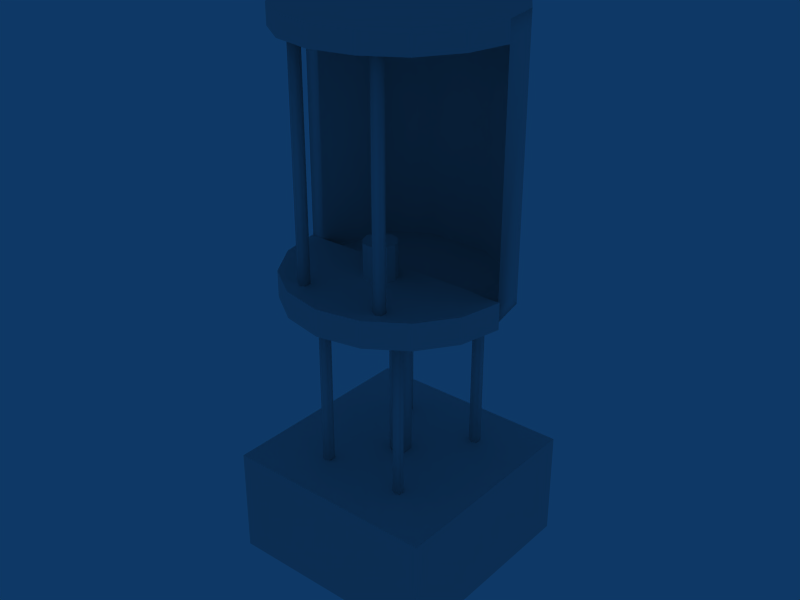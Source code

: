 # Source: RotBGehause-KISPITEX_4.blend  (saved by Blender 2.49.0; exported with 4.5.12 LTS)
import bpy
from mathutils import Matrix  # noqa: F401  (used for matrix-valued properties, if any)

bpy.ops.wm.read_factory_settings(use_empty=True)
scene = bpy.context.scene
scene.name = 'Scene'

# ---- collections
col_collection_1 = bpy.data.collections.new('Collection 1'); scene.collection.children.link(col_collection_1)

# ---- world
world_world = bpy.data.worlds.new('World'); scene.world = world_world
world_world.color = (0.05656, 0.2208, 0.4)
world_world.use_sun_shadow = False
world_world.sun_shadow_jitter_overblur = 0.0
world_world.cycles.sampling_method = 'MANUAL'
world_world.cycles.sample_map_resolution = 256

# ---- meshes
me_mesh = bpy.data.meshes.new('Mesh')
me_mesh.from_pydata([(2.29, -22.81, 25.09), (2.481, -22.85, 25.01), (2.29, -22.81, 25.01), (2.481, -22.85, 25.09), (2.79, -23.31, 25.09), (2.752, -23.12, 25.09), (2.79, -23.31, 25.01), (1.855, -23.31, 25.09), (1.79, -23.31, 25.09), (1.828, -23.12, 25.09), (1.936, -22.96, 25.09), (2.099, -22.85, 25.01), (2.644, -22.96, 23.95), (2.644, -22.96, 25.01), (2.79, -23.31, 23.95), (2.752, -23.12, 25.01), (2.752, -23.12, 23.95), (2.66, -23.07, 23.95), (2.558, -22.96, 23.95), (2.66, -23.07, 25.01), (2.557, -22.97, 25.01), (2.423, -22.89, 23.95), (2.423, -22.89, 25.01), (2.29, -22.89, 25.01), (2.126, -22.89, 25.01), (2.126, -22.89, 23.95), (1.855, -23.31, 25.01), (1.954, -23.01, 25.01), (1.79, -23.31, 25.01), (1.828, -23.12, 25.01), (1.936, -22.96, 25.01), (2.29, -22.81, 23.95), (2.481, -22.85, 23.93), (2.481, -22.85, 23.95), (2.644, -22.96, 23.93), (2.752, -23.12, 23.93), (2.552, -23.31, 23.93), (2.423, -23.31, 23.93), (2.29, -22.89, 23.95), (2.29, -23.31, 23.93), (1.954, -23.0, 23.95), (1.855, -23.31, 23.93), (1.855, -23.31, 23.95), (1.79, -23.31, 23.95), (1.828, -23.12, 23.95), (1.828, -23.12, 23.93), (1.936, -22.96, 23.95), (1.936, -22.96, 23.93), (2.099, -22.85, 23.95), (2.644, -22.96, 23.89), (2.481, -22.85, 23.89), (2.79, -23.31, 23.93), (2.66, -23.31, 23.93), (2.126, -23.31, 23.93), (1.954, -23.31, 23.93), (1.954, -23.31, 23.89), (1.828, -23.12, 23.89), (1.79, -23.31, 23.93), (2.099, -22.85, 23.93), (2.099, -22.85, 23.89), (2.29, -22.81, 23.93), (1.954, -23.31, 25.09), (2.126, -23.31, 25.09), (2.29, -23.31, 25.09), (2.099, -22.85, 25.09), (2.423, -23.31, 25.09), (2.551, -23.31, 25.09), (2.66, -23.31, 25.09), (2.644, -22.96, 25.09), (2.752, -23.12, 23.89), (2.79, -23.31, 23.89), (2.29, -22.81, 23.89), (2.66, -23.31, 23.89), (2.552, -23.31, 23.89), (2.423, -23.31, 23.89), (2.29, -23.31, 23.89), (2.126, -23.31, 23.89), (1.855, -23.31, 23.89), (1.79, -23.31, 23.89), (1.936, -22.96, 23.89), (2.289, -23.26, 23.92), (2.332, -23.28, 22.92), (2.289, -23.36, 23.92), (2.289, -23.36, 22.92), (2.246, -23.28, 23.92), (2.246, -23.28, 22.92), (2.246, -23.33, 23.92), (2.332, -23.33, 23.92), (2.332, -23.28, 23.92), (2.332, -23.33, 22.92), (2.246, -23.33, 22.92), (2.289, -23.26, 22.92), (2.496, -23.54, 23.91), (2.517, -23.56, 23.91), (2.517, -23.56, 22.91), (2.496, -23.59, 22.91), (2.474, -23.58, 23.91), (2.474, -23.58, 22.91), (2.496, -23.59, 23.91), (2.474, -23.56, 22.91), (2.517, -23.58, 23.91), (2.474, -23.56, 23.91), (2.517, -23.58, 22.91), (2.496, -23.54, 22.91), (2.286, -23.81, 25.09), (2.095, -23.77, 25.09), (1.933, -23.66, 25.09), (1.933, -23.66, 25.05), (1.826, -23.5, 25.05), (1.79, -23.31, 25.05), (1.826, -23.5, 25.09), (1.92, -23.31, 25.09), (2.029, -23.31, 25.05), (2.157, -23.31, 25.09), (2.029, -23.31, 25.09), (2.157, -23.31, 25.05), (2.79, -23.31, 25.09), (2.75, -23.5, 25.05), (2.64, -23.67, 25.09), (2.477, -23.77, 25.05), (2.64, -23.67, 25.05), (2.286, -23.81, 25.05), (2.095, -23.77, 25.05), (2.095, -23.77, 25.03), (1.933, -23.66, 25.03), (1.92, -23.31, 25.03), (1.92, -23.31, 25.05), (2.028, -23.31, 25.03), (2.29, -23.31, 25.03), (2.454, -23.31, 25.03), (2.29, -23.31, 25.05), (2.626, -23.31, 25.05), (2.454, -23.31, 25.05), (2.725, -23.31, 25.03), (2.725, -23.31, 25.05), (2.79, -23.31, 25.05), (2.79, -23.31, 25.03), (2.095, -23.77, 25.01), (1.826, -23.5, 25.03), (1.79, -23.31, 25.03), (1.92, -23.31, 25.01), (2.028, -23.31, 25.01), (2.157, -23.31, 25.03), (2.29, -23.31, 25.01), (2.454, -23.31, 25.01), (2.626, -23.31, 25.03), (2.725, -23.31, 25.01), (2.75, -23.5, 25.03), (2.64, -23.67, 25.03), (2.286, -23.81, 25.03), (2.477, -23.77, 25.03), (2.286, -23.81, 25.01), (1.933, -23.66, 25.01), (1.933, -23.66, 25.0), (1.826, -23.5, 25.01), (1.79, -23.31, 25.01), (1.92, -23.31, 25.0), (2.157, -23.31, 25.0), (2.157, -23.31, 25.01), (2.454, -23.31, 25.0), (2.29, -23.31, 25.0), (2.626, -23.31, 25.01), (2.725, -23.31, 25.0), (2.79, -23.31, 25.01), (2.75, -23.5, 25.01), (2.64, -23.67, 25.01), (2.477, -23.77, 25.0), (2.64, -23.67, 25.0), (2.477, -23.77, 25.01), (2.75, -23.5, 25.09), (2.725, -23.31, 25.09), (2.626, -23.31, 25.09), (2.454, -23.31, 25.09), (2.29, -23.31, 25.09), (2.477, -23.77, 25.09), (1.79, -23.31, 25.09), (2.286, -23.81, 25.0), (2.095, -23.77, 25.0), (1.826, -23.5, 25.0), (1.79, -23.31, 25.0), (2.028, -23.31, 25.0), (2.626, -23.31, 25.0), (2.79, -23.31, 25.0), (2.75, -23.5, 25.0), (2.095, -23.78, 23.99), (2.29, -23.82, 23.99), (1.821, -23.5, 23.94), (1.93, -23.67, 23.94), (1.784, -23.31, 23.94), (1.784, -23.31, 23.99), (1.917, -23.31, 23.99), (2.158, -23.31, 23.99), (2.158, -23.31, 23.94), (2.028, -23.31, 23.94), (2.461, -23.31, 23.94), (2.637, -23.31, 23.94), (2.804, -23.32, 23.99), (2.763, -23.51, 23.99), (2.095, -23.78, 23.92), (2.095, -23.78, 23.94), (1.784, -23.31, 23.92), (1.917, -23.31, 23.94), (1.917, -23.31, 23.92), (2.294, -23.31, 23.94), (2.461, -23.31, 23.92), (2.637, -23.31, 23.92), (2.737, -23.32, 23.94), (2.737, -23.32, 23.92), (2.804, -23.32, 23.94), (2.763, -23.51, 23.92), (2.763, -23.51, 23.94), (2.485, -23.78, 23.92), (2.651, -23.67, 23.94), (2.29, -23.82, 23.94), (2.289, -23.82, 23.92), (2.485, -23.78, 23.94), (2.095, -23.78, 23.9), (1.93, -23.67, 23.92), (1.821, -23.5, 23.9), (1.821, -23.5, 23.92), (2.027, -23.31, 23.92), (2.159, -23.31, 23.92), (2.159, -23.31, 23.9), (2.027, -23.31, 23.9), (2.294, -23.31, 23.9), (2.294, -23.31, 23.92), (2.637, -23.31, 23.9), (2.804, -23.32, 23.92), (2.651, -23.67, 23.92), (2.485, -23.78, 23.9), (2.289, -23.82, 23.9), (1.93, -23.67, 23.9), (1.821, -23.5, 23.87), (1.916, -23.31, 23.87), (1.784, -23.31, 23.9), (1.784, -23.31, 23.87), (1.916, -23.31, 23.9), (2.027, -23.31, 23.87), (2.159, -23.31, 23.87), (2.294, -23.31, 23.87), (2.637, -23.31, 23.87), (2.461, -23.31, 23.9), (2.737, -23.32, 23.9), (2.804, -23.32, 23.9), (2.804, -23.32, 23.87), (2.763, -23.51, 23.9), (2.763, -23.51, 23.87), (2.651, -23.67, 23.9), (2.485, -23.78, 23.87), (2.651, -23.67, 23.99), (2.737, -23.32, 23.99), (2.485, -23.78, 23.99), (2.637, -23.31, 23.99), (2.461, -23.31, 23.99), (2.294, -23.31, 23.99), (2.028, -23.31, 23.99), (1.821, -23.5, 23.99), (1.93, -23.67, 23.99), (2.095, -23.78, 23.87), (1.93, -23.67, 23.87), (2.289, -23.82, 23.87), (2.461, -23.31, 23.87), (2.737, -23.32, 23.87), (2.651, -23.67, 23.87), (2.536, -23.03, 22.91), (2.514, -23.07, 22.91), (2.536, -23.06, 22.91), (2.493, -23.06, 23.91), (2.514, -23.02, 23.91), (2.514, -23.02, 22.91), (2.493, -23.03, 22.91), (2.493, -23.03, 23.91), (2.514, -23.07, 23.91), (2.536, -23.06, 23.91), (2.536, -23.03, 23.91), (2.493, -23.06, 22.91), (2.129, -23.05, 22.91), (2.129, -23.02, 23.91), (2.108, -23.06, 22.91), (2.086, -23.05, 22.91), (2.108, -23.01, 22.91), (2.086, -23.02, 22.91), (2.086, -23.05, 23.91), (2.086, -23.02, 23.91), (2.108, -23.06, 23.91), (2.129, -23.05, 23.91), (2.108, -23.01, 23.91), (2.129, -23.02, 22.91), (2.097, -23.55, 23.91), (2.119, -23.56, 22.91), (2.119, -23.59, 23.91), (2.097, -23.6, 23.91), (2.097, -23.6, 22.91), (2.076, -23.59, 23.91), (2.076, -23.56, 22.91), (2.076, -23.59, 22.91), (2.076, -23.56, 23.91), (2.119, -23.56, 23.91), (2.097, -23.55, 22.91), (2.119, -23.59, 22.91), (2.521, -23.67, 25.03), (2.521, -23.7, 23.92), (2.521, -23.67, 23.92), (2.499, -23.71, 25.03), (2.478, -23.7, 25.03), (2.478, -23.67, 23.92), (2.499, -23.66, 25.03), (2.521, -23.7, 25.03), (2.478, -23.67, 25.03), (2.499, -23.66, 23.92), (2.499, -23.71, 23.92), (2.478, -23.7, 23.92), (2.098, -23.66, 25.03), (2.12, -23.67, 23.92), (2.12, -23.7, 25.03), (2.077, -23.7, 25.03), (2.077, -23.67, 25.03), (2.077, -23.67, 23.92), (2.098, -23.66, 23.92), (2.098, -23.71, 25.03), (2.12, -23.67, 25.03), (2.12, -23.7, 23.92), (2.098, -23.71, 23.92), (2.077, -23.7, 23.92), (2.327, -23.37, 24.15), (2.327, -23.37, 24.05), (2.355, -23.47, 24.15), (2.327, -23.5, 24.15), (2.327, -23.5, 24.05), (2.252, -23.5, 24.05), (2.29, -23.51, 24.15), (2.225, -23.47, 24.05), (2.225, -23.4, 24.05), (2.225, -23.4, 24.15), (2.29, -23.36, 24.15), (2.29, -23.36, 24.05), (2.252, -23.37, 24.15), (2.355, -23.4, 24.05), (2.327, -23.37, 23.94), (2.365, -23.43, 24.05), (2.355, -23.4, 23.94), (2.355, -23.47, 23.94), (2.365, -23.43, 23.94), (2.355, -23.47, 24.05), (2.327, -23.5, 23.94), (2.29, -23.51, 24.05), (2.215, -23.43, 24.05), (2.215, -23.43, 23.94), (2.225, -23.4, 23.94), (2.252, -23.37, 23.94), (2.252, -23.37, 24.05), (2.215, -23.43, 24.15), (2.225, -23.47, 24.15), (2.252, -23.5, 24.15), (2.365, -23.43, 24.15), (2.355, -23.4, 24.15), (2.29, -23.36, 23.94), (2.29, -23.51, 23.94), (2.252, -23.5, 23.94), (2.225, -23.47, 23.94), (2.791, -23.81, 22.58), (1.791, -23.81, 22.58), (1.791, -22.81, 23.08), (1.791, -22.81, 22.58), (1.791, -23.81, 23.08), (2.791, -22.81, 22.58), (2.791, -22.81, 23.08), (2.791, -23.81, 23.08)], [], [(0, 3, 1), (0, 1, 2), (3, 68, 13), (3, 13, 1), (68, 5, 15), (68, 15, 13), (5, 4, 6), (5, 6, 15), (7, 8, 28), (7, 28, 26), (8, 9, 29), (8, 29, 28), (9, 10, 30), (9, 30, 29), (10, 64, 11), (10, 11, 30), (2, 1, 33), (2, 33, 31), (1, 13, 12), (1, 12, 33), (13, 15, 16), (13, 16, 12), (15, 6, 14), (15, 14, 16), (6, 19, 17), (6, 17, 14), (19, 20, 18), (19, 18, 17), (20, 22, 21), (20, 21, 18), (22, 23, 38), (22, 38, 21), (23, 24, 25), (23, 25, 38), (24, 27, 40), (24, 40, 25), (27, 26, 42), (27, 42, 40), (26, 28, 43), (26, 43, 42), (28, 29, 44), (28, 44, 43), (29, 30, 46), (29, 46, 44), (30, 11, 48), (30, 48, 46), (11, 2, 31), (11, 31, 48), (31, 33, 32), (31, 32, 60), (33, 12, 34), (33, 34, 32), (12, 16, 35), (12, 35, 34), (16, 14, 51), (16, 51, 35), (14, 17, 52), (14, 52, 51), (17, 18, 36), (17, 36, 52), (18, 21, 37), (18, 37, 36), (21, 38, 39), (21, 39, 37), (38, 25, 53), (38, 53, 39), (25, 40, 54), (25, 54, 53), (40, 42, 41), (40, 41, 54), (42, 43, 57), (42, 57, 41), (43, 44, 45), (43, 45, 57), (44, 46, 47), (44, 47, 45), (46, 48, 58), (46, 58, 47), (48, 31, 60), (48, 60, 58), (60, 32, 50), (60, 50, 71), (32, 34, 49), (32, 49, 50), (34, 35, 69), (34, 69, 49), (35, 51, 70), (35, 70, 69), (51, 52, 72), (51, 72, 70), (52, 36, 73), (52, 73, 72), (36, 37, 74), (36, 74, 73), (37, 39, 75), (37, 75, 74), (39, 53, 76), (39, 76, 75), (53, 54, 55), (53, 55, 76), (54, 41, 77), (54, 77, 55), (41, 57, 78), (41, 78, 77), (57, 45, 56), (57, 56, 78), (45, 47, 79), (45, 79, 56), (47, 58, 59), (47, 59, 79), (58, 60, 71), (58, 71, 59), (64, 10, 9), (64, 9, 8), (64, 8, 7), (64, 7, 61), (64, 61, 62), (64, 62, 63), (64, 63, 65), (64, 65, 66), (64, 66, 67), (64, 67, 4), (64, 4, 5), (64, 5, 68), (64, 68, 3), (3, 0, 64), (71, 50, 49), (71, 49, 69), (71, 69, 70), (71, 70, 72), (71, 72, 73), (71, 73, 74), (71, 74, 75), (71, 75, 76), (71, 76, 55), (71, 55, 77), (71, 77, 78), (71, 78, 56), (71, 56, 79), (71, 79, 59), (80, 88, 81), (80, 81, 91), (88, 87, 89), (88, 89, 81), (87, 82, 83), (87, 83, 89), (82, 86, 90), (82, 90, 83), (86, 84, 85), (86, 85, 90), (84, 80, 91), (84, 91, 85), (84, 86, 82), (84, 82, 87), (84, 87, 88), (84, 88, 80), (91, 81, 89), (91, 89, 83), (91, 83, 90), (91, 90, 85), (92, 93, 94), (92, 94, 103), (93, 100, 102), (93, 102, 94), (100, 98, 95), (100, 95, 102), (98, 96, 97), (98, 97, 95), (96, 101, 99), (96, 99, 97), (101, 92, 103), (101, 103, 99), (101, 96, 98), (101, 98, 100), (101, 100, 93), (101, 93, 92), (103, 94, 102), (103, 102, 95), (103, 95, 97), (103, 97, 99), (104, 105, 122), (104, 122, 121), (105, 106, 107), (105, 107, 122), (106, 110, 108), (106, 108, 107), (110, 175, 109), (110, 109, 108), (175, 111, 126), (175, 126, 109), (111, 114, 112), (111, 112, 126), (114, 113, 115), (114, 115, 112), (113, 173, 130), (113, 130, 115), (173, 172, 132), (173, 132, 130), (172, 171, 131), (172, 131, 132), (171, 170, 134), (171, 134, 131), (170, 116, 135), (170, 135, 134), (116, 169, 117), (116, 117, 135), (169, 118, 120), (169, 120, 117), (118, 174, 119), (118, 119, 120), (174, 104, 121), (174, 121, 119), (121, 122, 123), (121, 123, 149), (122, 107, 124), (122, 124, 123), (107, 108, 138), (107, 138, 124), (108, 109, 139), (108, 139, 138), (109, 126, 125), (109, 125, 139), (126, 112, 127), (126, 127, 125), (112, 115, 142), (112, 142, 127), (115, 130, 128), (115, 128, 142), (130, 132, 129), (130, 129, 128), (132, 131, 145), (132, 145, 129), (131, 134, 133), (131, 133, 145), (134, 135, 136), (134, 136, 133), (135, 117, 147), (135, 147, 136), (117, 120, 148), (117, 148, 147), (120, 119, 150), (120, 150, 148), (119, 121, 149), (119, 149, 150), (149, 123, 137), (149, 137, 151), (123, 124, 152), (123, 152, 137), (124, 138, 154), (124, 154, 152), (138, 139, 155), (138, 155, 154), (139, 125, 140), (139, 140, 155), (125, 127, 141), (125, 141, 140), (127, 142, 158), (127, 158, 141), (142, 128, 143), (142, 143, 158), (128, 129, 144), (128, 144, 143), (129, 145, 161), (129, 161, 144), (145, 133, 146), (145, 146, 161), (133, 136, 163), (133, 163, 146), (136, 147, 164), (136, 164, 163), (147, 148, 165), (147, 165, 164), (148, 150, 168), (148, 168, 165), (150, 149, 151), (150, 151, 168), (151, 137, 177), (151, 177, 176), (137, 152, 153), (137, 153, 177), (152, 154, 178), (152, 178, 153), (154, 155, 179), (154, 179, 178), (155, 140, 156), (155, 156, 179), (140, 141, 180), (140, 180, 156), (141, 158, 157), (141, 157, 180), (158, 143, 160), (158, 160, 157), (143, 144, 159), (143, 159, 160), (144, 161, 181), (144, 181, 159), (161, 146, 162), (161, 162, 181), (146, 163, 182), (146, 182, 162), (163, 164, 183), (163, 183, 182), (164, 165, 167), (164, 167, 183), (165, 168, 166), (165, 166, 167), (168, 151, 176), (168, 176, 166), (174, 118, 169), (174, 169, 116), (174, 116, 170), (174, 170, 171), (174, 171, 172), (174, 172, 173), (174, 173, 113), (174, 113, 114), (174, 114, 111), (174, 111, 175), (174, 175, 110), (174, 110, 106), (174, 106, 105), (174, 105, 104), (176, 177, 153), (176, 153, 178), (176, 178, 179), (176, 179, 156), (176, 156, 180), (176, 180, 157), (176, 157, 160), (176, 160, 159), (176, 159, 181), (176, 181, 162), (176, 162, 182), (176, 182, 183), (176, 183, 167), (176, 167, 166), (185, 184, 199), (185, 199, 213), (184, 257, 187), (184, 187, 199), (257, 256, 186), (257, 186, 187), (256, 189, 188), (256, 188, 186), (189, 190, 201), (189, 201, 188), (190, 255, 193), (190, 193, 201), (255, 191, 192), (255, 192, 193), (191, 254, 203), (191, 203, 192), (254, 253, 194), (254, 194, 203), (253, 252, 195), (253, 195, 194), (252, 250, 206), (252, 206, 195), (250, 196, 208), (250, 208, 206), (196, 197, 210), (196, 210, 208), (197, 249, 212), (197, 212, 210), (249, 251, 215), (249, 215, 212), (251, 185, 213), (251, 213, 215), (213, 199, 198), (213, 198, 214), (199, 187, 217), (199, 217, 198), (187, 186, 219), (187, 219, 217), (186, 188, 200), (186, 200, 219), (188, 201, 202), (188, 202, 200), (201, 193, 220), (201, 220, 202), (193, 192, 221), (193, 221, 220), (192, 203, 225), (192, 225, 221), (203, 194, 204), (203, 204, 225), (194, 195, 205), (194, 205, 204), (195, 206, 207), (195, 207, 205), (206, 208, 227), (206, 227, 207), (208, 210, 209), (208, 209, 227), (210, 212, 228), (210, 228, 209), (212, 215, 211), (212, 211, 228), (215, 213, 214), (215, 214, 211), (214, 198, 216), (214, 216, 230), (198, 217, 231), (198, 231, 216), (217, 219, 218), (217, 218, 231), (219, 200, 234), (219, 234, 218), (200, 202, 236), (200, 236, 234), (202, 220, 223), (202, 223, 236), (220, 221, 222), (220, 222, 223), (221, 225, 224), (221, 224, 222), (225, 204, 241), (225, 241, 224), (204, 205, 226), (204, 226, 241), (205, 207, 242), (205, 242, 226), (207, 227, 243), (207, 243, 242), (227, 209, 245), (227, 245, 243), (209, 228, 247), (209, 247, 245), (228, 211, 229), (228, 229, 247), (211, 214, 230), (211, 230, 229), (230, 216, 258), (230, 258, 260), (216, 231, 259), (216, 259, 258), (231, 218, 232), (231, 232, 259), (218, 234, 235), (218, 235, 232), (234, 236, 233), (234, 233, 235), (236, 223, 237), (236, 237, 233), (223, 222, 238), (223, 238, 237), (222, 224, 239), (222, 239, 238), (224, 241, 261), (224, 261, 239), (241, 226, 240), (241, 240, 261), (226, 242, 262), (226, 262, 240), (242, 243, 244), (242, 244, 262), (243, 245, 246), (243, 246, 244), (245, 247, 263), (245, 263, 246), (247, 229, 248), (247, 248, 263), (229, 230, 260), (229, 260, 248), (251, 249, 197), (251, 197, 196), (251, 196, 250), (251, 250, 252), (251, 252, 253), (251, 253, 254), (251, 254, 191), (251, 191, 255), (251, 255, 190), (251, 190, 189), (251, 189, 256), (251, 256, 257), (251, 257, 184), (251, 184, 185), (260, 258, 259), (260, 259, 232), (260, 232, 235), (260, 235, 233), (260, 233, 237), (260, 237, 238), (260, 238, 239), (260, 239, 261), (260, 261, 240), (260, 240, 262), (260, 262, 244), (260, 244, 246), (260, 246, 263), (260, 263, 248), (268, 274, 264), (268, 264, 269), (274, 273, 266), (274, 266, 264), (273, 272, 265), (273, 265, 266), (272, 267, 275), (272, 275, 265), (267, 271, 270), (267, 270, 275), (271, 268, 269), (271, 269, 270), (271, 267, 272), (271, 272, 273), (271, 273, 274), (271, 274, 268), (269, 264, 266), (269, 266, 265), (269, 265, 275), (269, 275, 270), (286, 277, 287), (286, 287, 280), (277, 285, 276), (277, 276, 287), (285, 284, 278), (285, 278, 276), (284, 282, 279), (284, 279, 278), (282, 283, 281), (282, 281, 279), (283, 286, 280), (283, 280, 281), (283, 282, 284), (283, 284, 285), (283, 285, 277), (283, 277, 286), (280, 287, 276), (280, 276, 278), (280, 278, 279), (280, 279, 281), (288, 297, 289), (288, 289, 298), (297, 290, 299), (297, 299, 289), (290, 291, 292), (290, 292, 299), (291, 293, 295), (291, 295, 292), (293, 296, 294), (293, 294, 295), (296, 288, 298), (296, 298, 294), (296, 293, 291), (296, 291, 290), (296, 290, 297), (296, 297, 288), (298, 289, 299), (298, 299, 292), (298, 292, 295), (298, 295, 294), (306, 300, 302), (306, 302, 309), (300, 307, 301), (300, 301, 302), (307, 303, 310), (307, 310, 301), (303, 304, 311), (303, 311, 310), (304, 308, 305), (304, 305, 311), (308, 306, 309), (308, 309, 305), (308, 304, 303), (308, 303, 307), (308, 307, 300), (308, 300, 306), (309, 302, 301), (309, 301, 310), (309, 310, 311), (309, 311, 305), (312, 320, 313), (312, 313, 318), (320, 314, 321), (320, 321, 313), (314, 319, 322), (314, 322, 321), (319, 315, 323), (319, 323, 322), (315, 316, 317), (315, 317, 323), (316, 312, 318), (316, 318, 317), (316, 315, 319), (316, 319, 314), (316, 314, 320), (316, 320, 312), (318, 313, 321), (318, 321, 322), (318, 322, 323), (318, 323, 317), (334, 324, 325), (334, 325, 335), (324, 355, 337), (324, 337, 325), (355, 354, 339), (355, 339, 337), (354, 326, 343), (354, 343, 339), (326, 327, 328), (326, 328, 343), (327, 330, 345), (327, 345, 328), (330, 353, 329), (330, 329, 345), (353, 352, 331), (353, 331, 329), (352, 351, 346), (352, 346, 331), (351, 333, 332), (351, 332, 346), (333, 336, 350), (333, 350, 332), (336, 334, 335), (336, 335, 350), (335, 325, 338), (335, 338, 356), (325, 337, 340), (325, 340, 338), (337, 339, 342), (337, 342, 340), (339, 343, 341), (339, 341, 342), (343, 328, 344), (343, 344, 341), (328, 345, 357), (328, 357, 344), (345, 329, 358), (345, 358, 357), (329, 331, 359), (329, 359, 358), (331, 346, 347), (331, 347, 359), (346, 332, 348), (346, 348, 347), (332, 350, 349), (332, 349, 348), (350, 335, 356), (350, 356, 349), (336, 333, 351), (336, 351, 352), (336, 352, 353), (336, 353, 330), (336, 330, 327), (336, 327, 326), (336, 326, 354), (336, 354, 355), (336, 355, 324), (336, 324, 334), (356, 338, 340), (356, 340, 342), (356, 342, 341), (356, 341, 344), (356, 344, 357), (356, 357, 358), (356, 358, 359), (356, 359, 347), (356, 347, 348), (356, 348, 349), (360, 367, 364), (360, 364, 361), (363, 362, 366), (363, 366, 365), (363, 361, 364), (363, 364, 362), (360, 365, 366), (360, 366, 367), (364, 367, 366), (364, 366, 362), (363, 365, 360), (363, 360, 361)])
me_mesh.polygons.foreach_set('use_smooth', [1, 1, 1, 1, 1, 1, 1, 1, 1, 1, 1, 1, 1, 1, 1, 1, 1, 1, 1, 1, 1, 1, 1, 1, 1, 1, 1, 1, 1, 1, 1, 1, 1, 1, 1, 1, 1, 1, 1, 1, 1, 1, 1, 1, 1, 1, 1, 1, 1, 1, 1, 1, 1, 1, 1, 1, 0, 0, 0, 0, 0, 0, 0, 0, 0, 0, 0, 0, 0, 0, 1, 1, 1, 1, 1, 1, 1, 1, 1, 1, 1, 1, 1, 1, 1, 1, 1, 1, 1, 1, 1, 1, 1, 1, 1, 1, 1, 1, 1, 1, 1, 1, 1, 1, 1, 1, 0, 0, 0, 0, 0, 0, 0, 0, 0, 0, 0, 0, 0, 0, 0, 0, 0, 0, 0, 0, 0, 0, 0, 0, 0, 0, 0, 0, 0, 0, 0, 0, 0, 0, 1, 1, 1, 1, 1, 1, 1, 1, 1, 1, 1, 1, 1, 1, 1, 1, 1, 1, 1, 1, 1, 1, 1, 1, 1, 1, 1, 1, 1, 1, 1, 1, 1, 1, 1, 1, 1, 1, 1, 1, 0, 0, 0, 0, 0, 0, 0, 0, 0, 0, 0, 0, 0, 0, 0, 0, 0, 0, 0, 0, 0, 0, 0, 0, 0, 0, 0, 0, 0, 0, 0, 0, 0, 0, 0, 0, 0, 0, 0, 0, 0, 0, 0, 0, 0, 0, 0, 0, 0, 0, 0, 0, 0, 0, 0, 0, 0, 0, 0, 0, 0, 0, 0, 0, 0, 0, 0, 0, 0, 0, 0, 0, 0, 0, 0, 0, 0, 0, 0, 0, 0, 0, 0, 0, 0, 0, 0, 0, 0, 0, 0, 0, 0, 0, 0, 0, 0, 0, 0, 0, 0, 0, 0, 0, 0, 0, 0, 0, 0, 0, 0, 0, 0, 0, 0, 0, 0, 0, 0, 0, 0, 0, 0, 0, 0, 0, 0, 0, 0, 0, 0, 0, 0, 0, 0, 0, 0, 0, 0, 0, 0, 0, 0, 0, 0, 0, 0, 0, 0, 0, 0, 0, 0, 0, 0, 0, 0, 0, 0, 0, 0, 0, 0, 0, 0, 0, 0, 0, 0, 0, 0, 0, 0, 0, 0, 0, 0, 0, 0, 0, 0, 0, 0, 0, 0, 0, 0, 0, 0, 0, 0, 0, 0, 0, 0, 0, 0, 0, 0, 0, 0, 0, 0, 0, 0, 0, 0, 0, 0, 0, 0, 0, 0, 0, 0, 0, 0, 0, 0, 0, 0, 0, 0, 0, 0, 0, 0, 0, 0, 0, 0, 0, 0, 0, 0, 0, 0, 0, 0, 0, 0, 0, 0, 0, 0, 0, 0, 0, 0, 0, 0, 0, 0, 0, 0, 0, 0, 0, 0, 0, 0, 0, 0, 0, 0, 0, 0, 0, 0, 0, 0, 0, 0, 0, 0, 0, 0, 0, 0, 0, 0, 0, 0, 0, 0, 0, 0, 0, 0, 0, 0, 0, 0, 0, 0, 0, 0, 0, 0, 0, 0, 0, 0, 0, 0, 0, 0, 0, 0, 0, 0, 0, 1, 1, 1, 1, 1, 1, 1, 1, 1, 1, 1, 1, 1, 1, 1, 1, 1, 1, 1, 1, 1, 1, 1, 1, 1, 1, 1, 1, 1, 1, 1, 1, 1, 1, 1, 1, 1, 1, 1, 1, 1, 1, 1, 1, 1, 1, 1, 1, 1, 1, 1, 1, 1, 1, 1, 1, 1, 1, 1, 1, 1, 1, 1, 1, 1, 1, 1, 1, 1, 1, 1, 1, 1, 1, 1, 1, 1, 1, 1, 1, 1, 1, 1, 1, 1, 1, 1, 1, 1, 1, 1, 1, 1, 1, 1, 1, 1, 1, 1, 1, 0, 0, 0, 0, 0, 0, 0, 0, 0, 0, 0, 0, 0, 0, 0, 0, 0, 0, 0, 0, 0, 0, 0, 0, 0, 0, 0, 0, 0, 0, 0, 0, 0, 0, 0, 0, 0, 0, 0, 0, 0, 0, 0, 0, 0, 0, 0, 0, 0, 0, 0, 0, 0, 0, 0, 0, 0, 0, 0, 0, 0, 0, 0, 0, 0, 0, 0, 0, 0, 0, 0, 0, 0, 0, 0, 0, 0, 0, 0, 0])
_uv = me_mesh.uv_layers.new(name='UVTex')
_uv.uv.foreach_set('vector', [0.3394, 0.168, 0.3452, 0.1672, 0.3452, 0.1672, 0.3394, 0.168, 0.3452, 0.1672, 0.3394, 0.168, 0.3347, 0.1672, 0.3307, 0.1646, 0.3307, 0.1646, 0.3347, 0.1672, 0.3307, 0.1646, 0.3347, 0.1672, 0.3501, 0.1646, 0.3534, 0.1608, 0.3534, 0.1608, 0.3501, 0.1646, 0.3534, 0.1608, 0.3501, 0.1646, 0.3534, 0.1608, 0.3546, 0.1563, 0.3546, 0.1563, 0.3534, 0.1608, 0.3546, 0.1563, 0.3534, 0.1608, 0.3262, 0.1563, 0.3242, 0.1563, 0.3242, 0.1563, 0.3262, 0.1563, 0.3242, 0.1563, 0.3262, 0.1563, 0.3242, 0.1563, 0.3254, 0.1608, 0.3254, 0.1608, 0.3242, 0.1563, 0.3254, 0.1608, 0.3242, 0.1563, 0.3254, 0.1608, 0.3287, 0.1646, 0.3287, 0.1646, 0.3254, 0.1608, 0.3287, 0.1646, 0.3254, 0.1608, 0.348, 0.1646, 0.3441, 0.1672, 0.3441, 0.1672, 0.348, 0.1646, 0.3441, 0.1672, 0.348, 0.1646, 0.3599, 0.1324, 0.35, 0.1324, 0.35, 0.0367, 0.3599, 0.1324, 0.35, 0.0367, 0.3599, 0.0367, 0.35, 0.1324, 0.3416, 0.1324, 0.3416, 0.0367, 0.35, 0.1324, 0.3416, 0.0367, 0.35, 0.0367, 0.3416, 0.1324, 0.3359, 0.1324, 0.3359, 0.0367, 0.3416, 0.1324, 0.3359, 0.0367, 0.3416, 0.0367, 0.3359, 0.1324, 0.334, 0.1324, 0.334, 0.0367, 0.3359, 0.1324, 0.334, 0.0367, 0.3359, 0.0367, 0.3516, 0.1682, 0.348, 0.1682, 0.348, 0.1569, 0.3516, 0.1682, 0.348, 0.1569, 0.3516, 0.1569, 0.348, 0.1682, 0.3452, 0.1682, 0.3453, 0.1569, 0.348, 0.1682, 0.3453, 0.1569, 0.348, 0.1569, 0.3452, 0.1682, 0.3416, 0.1682, 0.3416, 0.1569, 0.3452, 0.1682, 0.3416, 0.1569, 0.3453, 0.1569, 0.3416, 0.1682, 0.338, 0.1682, 0.338, 0.1569, 0.3416, 0.1682, 0.338, 0.1569, 0.3416, 0.1569, 0.338, 0.1682, 0.3334, 0.1682, 0.3334, 0.1569, 0.338, 0.1682, 0.3334, 0.1569, 0.338, 0.1569, 0.3334, 0.1682, 0.3287, 0.1682, 0.3287, 0.1569, 0.3334, 0.1682, 0.3287, 0.1569, 0.3334, 0.1569, 0.3287, 0.1682, 0.326, 0.1682, 0.326, 0.1569, 0.3287, 0.1682, 0.326, 0.1569, 0.3287, 0.1569, 0.326, 0.1682, 0.3242, 0.1682, 0.3242, 0.1569, 0.326, 0.1682, 0.3242, 0.1569, 0.326, 0.1569, 0.3858, 0.1324, 0.3839, 0.1324, 0.3839, 0.0367, 0.3858, 0.1324, 0.3839, 0.0367, 0.3858, 0.0367, 0.3839, 0.1324, 0.3782, 0.1324, 0.3782, 0.0367, 0.3839, 0.1324, 0.3782, 0.0367, 0.3839, 0.0367, 0.3782, 0.1324, 0.3698, 0.1324, 0.3698, 0.0367, 0.3782, 0.1324, 0.3698, 0.0367, 0.3782, 0.0367, 0.3698, 0.1324, 0.3599, 0.1324, 0.3599, 0.0367, 0.3698, 0.1324, 0.3599, 0.0367, 0.3698, 0.0367, 0.3599, 0.0367, 0.35, 0.0367, 0.35, 0.0349, 0.3599, 0.0367, 0.35, 0.0349, 0.3599, 0.0349, 0.35, 0.0367, 0.3416, 0.0367, 0.3416, 0.0349, 0.35, 0.0367, 0.3416, 0.0349, 0.35, 0.0349, 0.3416, 0.0367, 0.3359, 0.0367, 0.3359, 0.0349, 0.3416, 0.0367, 0.3359, 0.0349, 0.3416, 0.0349, 0.3359, 0.0367, 0.334, 0.0367, 0.334, 0.0349, 0.3359, 0.0367, 0.334, 0.0349, 0.3359, 0.0349, 0.3213, 0.004, 0.3245, 0.004, 0.3245, 0.004, 0.3213, 0.004, 0.3245, 0.004, 0.3213, 0.004, 0.3784, 0.0398, 0.3729, 0.0398, 0.3729, 0.0383, 0.3784, 0.0398, 0.3729, 0.0383, 0.3784, 0.0383, 0.3729, 0.0398, 0.3665, 0.0398, 0.3665, 0.0383, 0.3729, 0.0398, 0.3665, 0.0383, 0.3729, 0.0383, 0.3665, 0.0398, 0.3599, 0.0398, 0.3599, 0.0383, 0.3665, 0.0398, 0.3599, 0.0383, 0.3665, 0.0383, 0.3599, 0.0398, 0.3517, 0.0398, 0.3517, 0.0383, 0.3599, 0.0398, 0.3517, 0.0383, 0.3599, 0.0383, 0.3517, 0.0398, 0.3431, 0.0398, 0.3431, 0.0383, 0.3517, 0.0398, 0.3431, 0.0383, 0.3517, 0.0383, 0.3431, 0.0398, 0.3382, 0.0398, 0.3382, 0.0383, 0.3431, 0.0398, 0.3382, 0.0383, 0.3431, 0.0383, 0.3382, 0.0398, 0.335, 0.0398, 0.335, 0.0383, 0.3382, 0.0398, 0.335, 0.0383, 0.3382, 0.0383, 0.3858, 0.0367, 0.3839, 0.0367, 0.3839, 0.0349, 0.3858, 0.0367, 0.3839, 0.0349, 0.3858, 0.0349, 0.3839, 0.0367, 0.3782, 0.0367, 0.3782, 0.0349, 0.3839, 0.0367, 0.3782, 0.0349, 0.3839, 0.0349, 0.3782, 0.0367, 0.3698, 0.0367, 0.3698, 0.0349, 0.3782, 0.0367, 0.3698, 0.0349, 0.3782, 0.0349, 0.3698, 0.0367, 0.3599, 0.0367, 0.3599, 0.0349, 0.3698, 0.0367, 0.3599, 0.0349, 0.3698, 0.0349, 0.3336, 0.0118, 0.3289, 0.0112, 0.3289, 0.0112, 0.3336, 0.0118, 0.3289, 0.0112, 0.3336, 0.0118, 0.3325, 0.0122, 0.3354, 0.0105, 0.3354, 0.0105, 0.3325, 0.0122, 0.3354, 0.0105, 0.3325, 0.0122, 0.3249, 0.0095, 0.3222, 0.007, 0.3222, 0.007, 0.3249, 0.0095, 0.3222, 0.007, 0.3249, 0.0095, 0.3222, 0.007, 0.3213, 0.004, 0.3213, 0.004, 0.3222, 0.007, 0.3213, 0.004, 0.3222, 0.007, 0.3848, 0.0383, 0.3784, 0.0383, 0.3784, 0.0352, 0.3848, 0.0383, 0.3784, 0.0352, 0.3848, 0.0352, 0.3784, 0.0383, 0.3729, 0.0383, 0.3729, 0.0352, 0.3784, 0.0383, 0.3729, 0.0352, 0.3784, 0.0352, 0.3729, 0.0383, 0.3665, 0.0383, 0.3665, 0.0352, 0.3729, 0.0383, 0.3665, 0.0352, 0.3729, 0.0352, 0.3665, 0.0383, 0.3599, 0.0383, 0.3599, 0.0352, 0.3665, 0.0383, 0.3599, 0.0352, 0.3665, 0.0352, 0.3599, 0.0383, 0.3517, 0.0383, 0.3517, 0.0352, 0.3599, 0.0383, 0.3517, 0.0352, 0.3599, 0.0352, 0.3517, 0.0383, 0.3431, 0.0383, 0.3431, 0.0352, 0.3517, 0.0383, 0.3431, 0.0352, 0.3517, 0.0352, 0.3431, 0.0383, 0.3382, 0.0383, 0.3382, 0.0352, 0.3431, 0.0383, 0.3382, 0.0352, 0.3431, 0.0352, 0.3442, 0.004, 0.3458, 0.004, 0.3458, 0.004, 0.3442, 0.004, 0.3458, 0.004, 0.3442, 0.004, 0.3458, 0.004, 0.3448, 0.007, 0.3448, 0.007, 0.3458, 0.004, 0.3448, 0.007, 0.3458, 0.004, 0.3448, 0.007, 0.3422, 0.0095, 0.3422, 0.0095, 0.3448, 0.007, 0.3422, 0.0095, 0.3448, 0.007, 0.3229, 0.0105, 0.3257, 0.0122, 0.3257, 0.0122, 0.3229, 0.0105, 0.3257, 0.0122, 0.3229, 0.0105, 0.3698, 0.0349, 0.3599, 0.0349, 0.3599, 0.0312, 0.3698, 0.0349, 0.3599, 0.0312, 0.3698, 0.0312, 0.3336, 0.1672, 0.3287, 0.1646, 0.3254, 0.1608, 0.3336, 0.1672, 0.3254, 0.1608, 0.3242, 0.1563, 0.3336, 0.1672, 0.3242, 0.1563, 0.3262, 0.1563, 0.3336, 0.1672, 0.3262, 0.1563, 0.3292, 0.1562, 0.3336, 0.1672, 0.3292, 0.1562, 0.3344, 0.1563, 0.3336, 0.1672, 0.3344, 0.1563, 0.3394, 0.1563, 0.3336, 0.1672, 0.3394, 0.1563, 0.3434, 0.1563, 0.3336, 0.1672, 0.3434, 0.1563, 0.3473, 0.1562, 0.3336, 0.1672, 0.3473, 0.1562, 0.3506, 0.1563, 0.3336, 0.1672, 0.3506, 0.1563, 0.3546, 0.1563, 0.3336, 0.1672, 0.3546, 0.1563, 0.3534, 0.1608, 0.3336, 0.1672, 0.3534, 0.1608, 0.3501, 0.1646, 0.3336, 0.1672, 0.3501, 0.1646, 0.3452, 0.1672, 0.3452, 0.1672, 0.3394, 0.168, 0.3336, 0.1672, 0.3336, 0.0118, 0.3289, 0.0112, 0.3249, 0.0095, 0.3336, 0.0118, 0.3249, 0.0095, 0.3222, 0.007, 0.3336, 0.0118, 0.3222, 0.007, 0.3213, 0.004, 0.3336, 0.0118, 0.3213, 0.004, 0.3245, 0.004, 0.3336, 0.0118, 0.3245, 0.004, 0.3271, 0.004, 0.3336, 0.0118, 0.3271, 0.004, 0.3303, 0.004, 0.3336, 0.0118, 0.3303, 0.004, 0.3336, 0.004, 0.3336, 0.0118, 0.3336, 0.004, 0.3375, 0.004, 0.3336, 0.0118, 0.3375, 0.004, 0.3417, 0.004, 0.3336, 0.0118, 0.3417, 0.004, 0.3442, 0.004, 0.3336, 0.0118, 0.3442, 0.004, 0.3458, 0.004, 0.3336, 0.0118, 0.3458, 0.004, 0.3448, 0.007, 0.3336, 0.0118, 0.3448, 0.007, 0.3422, 0.0095, 0.3336, 0.0118, 0.3422, 0.0095, 0.3382, 0.0112, 0.3682, 0.168, 0.3638, 0.168, 0.3638, 0.1582, 0.3682, 0.168, 0.3638, 0.1582, 0.3682, 0.1582, 0.3638, 0.168, 0.355, 0.168, 0.355, 0.1582, 0.3638, 0.168, 0.355, 0.1582, 0.3638, 0.1582, 0.355, 0.168, 0.3506, 0.168, 0.3506, 0.1582, 0.355, 0.168, 0.3506, 0.1582, 0.355, 0.1582, 0.3712, 0.1661, 0.3663, 0.1661, 0.3663, 0.1582, 0.3712, 0.1661, 0.3663, 0.1582, 0.3712, 0.1582, 0.3663, 0.1661, 0.3564, 0.1661, 0.3564, 0.1582, 0.3663, 0.1661, 0.3564, 0.1582, 0.3663, 0.1582, 0.3564, 0.1661, 0.3516, 0.1661, 0.3516, 0.1582, 0.3564, 0.1661, 0.3516, 0.1582, 0.3564, 0.1582, 0.3555, 0.1636, 0.3555, 0.1588, 0.3687, 0.1562, 0.3555, 0.1636, 0.3687, 0.1562, 0.3819, 0.1588, 0.3555, 0.1636, 0.3819, 0.1588, 0.3819, 0.1636, 0.3555, 0.1636, 0.3819, 0.1636, 0.3687, 0.1661, 0.3697, 0.1671, 0.3623, 0.1651, 0.3623, 0.1612, 0.3697, 0.1671, 0.3623, 0.1612, 0.3697, 0.1592, 0.3697, 0.1671, 0.3697, 0.1592, 0.377, 0.1612, 0.3697, 0.1671, 0.377, 0.1612, 0.377, 0.1651, 0.3819, 0.1661, 0.3775, 0.1661, 0.3775, 0.1553, 0.3819, 0.1661, 0.3775, 0.1553, 0.3819, 0.1553, 0.3775, 0.1661, 0.3687, 0.1661, 0.3687, 0.1553, 0.3775, 0.1661, 0.3687, 0.1553, 0.3775, 0.1553, 0.3687, 0.1661, 0.3643, 0.1661, 0.3643, 0.1553, 0.3687, 0.1661, 0.3643, 0.1553, 0.3687, 0.1553, 0.378, 0.1661, 0.3729, 0.1661, 0.3729, 0.1553, 0.378, 0.1661, 0.3729, 0.1553, 0.378, 0.1553, 0.3729, 0.1661, 0.3625, 0.1661, 0.3625, 0.1553, 0.3729, 0.1661, 0.3625, 0.1553, 0.3729, 0.1553, 0.3625, 0.1661, 0.3574, 0.1661, 0.3574, 0.1553, 0.3625, 0.1661, 0.3574, 0.1553, 0.3625, 0.1553, 0.3623, 0.1658, 0.3623, 0.1595, 0.3746, 0.1562, 0.3623, 0.1658, 0.3746, 0.1562, 0.3868, 0.1595, 0.3623, 0.1658, 0.3868, 0.1595, 0.3868, 0.1658, 0.3623, 0.1658, 0.3868, 0.1658, 0.3746, 0.169, 0.3853, 0.1651, 0.376, 0.1627, 0.376, 0.1578, 0.3853, 0.1651, 0.376, 0.1578, 0.3853, 0.1553, 0.3853, 0.1651, 0.3853, 0.1553, 0.3946, 0.1578, 0.3853, 0.1651, 0.3946, 0.1578, 0.3946, 0.1627, 0.3365, 0.169, 0.3397, 0.1682, 0.3397, 0.1682, 0.3365, 0.169, 0.3397, 0.1682, 0.3365, 0.169, 0.3474, 0.1672, 0.3429, 0.1646, 0.3429, 0.1646, 0.3474, 0.1672, 0.3429, 0.1646, 0.3474, 0.1672, 0.3429, 0.1646, 0.3399, 0.1608, 0.3399, 0.1608, 0.3429, 0.1646, 0.3399, 0.1608, 0.3429, 0.1646, 0.3399, 0.1608, 0.3389, 0.1563, 0.3389, 0.1563, 0.3399, 0.1608, 0.3389, 0.1563, 0.3399, 0.1608, 0.3389, 0.1563, 0.3425, 0.1563, 0.3425, 0.1563, 0.3389, 0.1563, 0.3425, 0.1563, 0.3389, 0.1563, 0.3426, 0.1573, 0.3408, 0.1572, 0.3408, 0.1572, 0.3426, 0.1573, 0.3408, 0.1572, 0.3426, 0.1573, 0.3408, 0.1572, 0.3387, 0.1573, 0.3387, 0.1573, 0.3408, 0.1572, 0.3387, 0.1573, 0.3408, 0.1572, 0.3387, 0.1573, 0.3365, 0.1573, 0.3365, 0.1573, 0.3387, 0.1573, 0.3365, 0.1573, 0.3387, 0.1573, 0.3526, 0.1563, 0.3571, 0.1563, 0.3571, 0.1563, 0.3526, 0.1563, 0.3571, 0.1563, 0.3526, 0.1563, 0.3571, 0.1563, 0.3618, 0.1562, 0.3618, 0.1562, 0.3571, 0.1563, 0.3618, 0.1562, 0.3571, 0.1563, 0.3309, 0.1572, 0.3292, 0.1573, 0.3292, 0.1573, 0.3309, 0.1572, 0.3292, 0.1573, 0.3309, 0.1572, 0.3292, 0.1573, 0.3281, 0.1573, 0.3281, 0.1573, 0.3292, 0.1573, 0.3281, 0.1573, 0.3292, 0.1573, 0.3663, 0.1563, 0.3652, 0.1608, 0.3652, 0.1608, 0.3663, 0.1563, 0.3652, 0.1608, 0.3663, 0.1563, 0.3652, 0.1608, 0.3622, 0.1646, 0.3622, 0.1646, 0.3652, 0.1608, 0.3622, 0.1646, 0.3652, 0.1608, 0.3622, 0.1646, 0.3578, 0.1672, 0.3578, 0.1672, 0.3622, 0.1646, 0.3578, 0.1672, 0.3622, 0.1646, 0.3578, 0.1672, 0.3526, 0.168, 0.3526, 0.168, 0.3578, 0.1672, 0.3526, 0.168, 0.3578, 0.1672, 0.3423, 0.1619, 0.3167, 0.1619, 0.3167, 0.1595, 0.3423, 0.1619, 0.3167, 0.1595, 0.3423, 0.1595, 0.3167, 0.1619, 0.295, 0.1619, 0.295, 0.1595, 0.3167, 0.1619, 0.295, 0.1595, 0.3167, 0.1595, 0.295, 0.1619, 0.2805, 0.1619, 0.2805, 0.1595, 0.295, 0.1619, 0.2805, 0.1595, 0.295, 0.1595, 0.2805, 0.1619, 0.2754, 0.1619, 0.2754, 0.1595, 0.2805, 0.1619, 0.2754, 0.1595, 0.2805, 0.1595, 0.4102, 0.163, 0.3926, 0.163, 0.3926, 0.1609, 0.4102, 0.163, 0.3926, 0.1609, 0.4102, 0.1609, 0.3425, 0.1563, 0.3454, 0.1562, 0.3454, 0.1563, 0.3425, 0.1563, 0.3454, 0.1563, 0.3425, 0.1563, 0.3408, 0.1572, 0.3387, 0.1573, 0.3387, 0.1573, 0.3408, 0.1572, 0.3387, 0.1573, 0.3408, 0.1573, 0.3489, 0.1563, 0.3526, 0.1563, 0.3526, 0.1563, 0.3489, 0.1563, 0.3526, 0.1563, 0.3489, 0.1563, 0.3365, 0.1573, 0.3337, 0.1573, 0.3337, 0.1573, 0.3365, 0.1573, 0.3337, 0.1573, 0.3365, 0.1573, 0.3571, 0.1563, 0.3618, 0.1562, 0.3618, 0.1563, 0.3571, 0.1563, 0.3618, 0.1563, 0.3571, 0.1563, 0.2974, 0.163, 0.2842, 0.163, 0.2842, 0.1609, 0.2974, 0.163, 0.2842, 0.1609, 0.2975, 0.1609, 0.2842, 0.163, 0.2754, 0.163, 0.2754, 0.1609, 0.2842, 0.163, 0.2754, 0.1609, 0.2842, 0.1609, 0.4092, 0.1619, 0.4042, 0.1619, 0.4042, 0.1595, 0.4092, 0.1619, 0.4042, 0.1595, 0.4092, 0.1595, 0.4042, 0.1619, 0.3896, 0.1619, 0.3896, 0.1595, 0.4042, 0.1619, 0.3896, 0.1595, 0.4042, 0.1595, 0.3896, 0.1619, 0.3679, 0.1619, 0.3679, 0.1595, 0.3896, 0.1619, 0.3679, 0.1595, 0.3896, 0.1595, 0.3679, 0.1619, 0.3423, 0.1619, 0.3423, 0.1595, 0.3679, 0.1619, 0.3423, 0.1595, 0.3679, 0.1595, 0.3423, 0.1595, 0.3167, 0.1595, 0.3167, 0.1569, 0.3423, 0.1595, 0.3167, 0.1569, 0.3423, 0.1569, 0.3167, 0.1595, 0.295, 0.1595, 0.295, 0.1569, 0.3167, 0.1595, 0.295, 0.1569, 0.3167, 0.1569, 0.295, 0.1595, 0.2805, 0.1595, 0.2805, 0.1569, 0.295, 0.1595, 0.2805, 0.1569, 0.295, 0.1569, 0.2805, 0.1595, 0.2754, 0.1595, 0.2754, 0.1569, 0.2805, 0.1595, 0.2754, 0.1569, 0.2805, 0.1569, 0.3389, 0.1563, 0.3425, 0.1563, 0.3424, 0.1563, 0.3389, 0.1563, 0.3424, 0.1563, 0.3389, 0.1563, 0.3926, 0.1609, 0.3781, 0.1609, 0.3781, 0.1588, 0.3926, 0.1609, 0.3781, 0.1588, 0.3927, 0.1588, 0.3781, 0.1609, 0.3607, 0.1609, 0.3607, 0.1588, 0.3781, 0.1609, 0.3607, 0.1588, 0.3781, 0.1588, 0.3607, 0.1609, 0.3428, 0.1609, 0.3428, 0.1588, 0.3607, 0.1609, 0.3428, 0.1588, 0.3607, 0.1588, 0.3428, 0.1609, 0.3207, 0.1609, 0.3207, 0.1588, 0.3428, 0.1609, 0.3207, 0.1588, 0.3428, 0.1588, 0.3207, 0.1609, 0.2975, 0.1609, 0.2975, 0.1588, 0.3207, 0.1609, 0.2975, 0.1588, 0.3207, 0.1588, 0.2975, 0.1609, 0.2842, 0.1609, 0.2842, 0.1588, 0.2975, 0.1609, 0.2842, 0.1588, 0.2975, 0.1588, 0.2842, 0.1609, 0.2754, 0.1609, 0.2754, 0.1588, 0.2842, 0.1609, 0.2754, 0.1588, 0.2842, 0.1588, 0.4092, 0.1595, 0.4042, 0.1595, 0.4042, 0.1569, 0.4092, 0.1595, 0.4042, 0.1569, 0.4092, 0.1569, 0.4042, 0.1595, 0.3896, 0.1595, 0.3896, 0.1569, 0.4042, 0.1595, 0.3896, 0.1569, 0.4042, 0.1569, 0.3896, 0.1595, 0.3679, 0.1595, 0.3679, 0.1569, 0.3896, 0.1595, 0.3679, 0.1569, 0.3896, 0.1569, 0.3679, 0.1595, 0.3423, 0.1595, 0.3423, 0.1569, 0.3679, 0.1595, 0.3423, 0.1569, 0.3679, 0.1569, 0.3423, 0.1569, 0.3167, 0.1569, 0.3167, 0.1562, 0.3423, 0.1569, 0.3167, 0.1562, 0.3423, 0.1562, 0.3397, 0.1682, 0.3423, 0.1656, 0.3423, 0.1656, 0.3397, 0.1682, 0.3423, 0.1656, 0.3397, 0.1682, 0.3423, 0.1656, 0.3442, 0.1618, 0.3442, 0.1618, 0.3423, 0.1656, 0.3442, 0.1618, 0.3423, 0.1656, 0.2805, 0.1569, 0.2754, 0.1569, 0.2754, 0.1562, 0.2805, 0.1569, 0.2754, 0.1562, 0.2805, 0.1562, 0.4102, 0.1588, 0.3927, 0.1588, 0.3927, 0.1582, 0.4102, 0.1588, 0.3927, 0.1582, 0.4102, 0.1582, 0.3927, 0.1588, 0.3781, 0.1588, 0.3781, 0.1582, 0.3927, 0.1588, 0.3781, 0.1582, 0.3927, 0.1582, 0.3781, 0.1588, 0.3607, 0.1588, 0.3607, 0.1582, 0.3781, 0.1588, 0.3607, 0.1582, 0.3781, 0.1582, 0.3607, 0.1588, 0.3428, 0.1588, 0.3428, 0.1582, 0.3607, 0.1588, 0.3428, 0.1582, 0.3607, 0.1582, 0.3428, 0.1588, 0.3207, 0.1588, 0.3207, 0.1582, 0.3428, 0.1588, 0.3207, 0.1582, 0.3428, 0.1582, 0.3207, 0.1588, 0.2975, 0.1588, 0.2975, 0.1582, 0.3207, 0.1588, 0.2975, 0.1582, 0.3207, 0.1582, 0.2975, 0.1588, 0.2842, 0.1588, 0.2842, 0.1582, 0.2975, 0.1588, 0.2842, 0.1582, 0.2975, 0.1582, 0.2842, 0.1588, 0.2754, 0.1588, 0.2754, 0.1582, 0.2842, 0.1588, 0.2754, 0.1582, 0.2842, 0.1582, 0.4092, 0.1569, 0.4042, 0.1569, 0.4042, 0.1562, 0.4092, 0.1569, 0.4042, 0.1562, 0.4092, 0.1562, 0.4042, 0.1569, 0.3896, 0.1569, 0.3896, 0.1562, 0.4042, 0.1569, 0.3896, 0.1562, 0.4042, 0.1562, 0.3896, 0.1569, 0.3679, 0.1569, 0.3679, 0.1562, 0.3896, 0.1569, 0.3679, 0.1562, 0.3896, 0.1562, 0.3679, 0.1569, 0.3423, 0.1569, 0.3423, 0.1562, 0.3679, 0.1569, 0.3423, 0.1562, 0.3679, 0.1562, 0.3333, 0.1682, 0.3306, 0.1656, 0.3287, 0.1618, 0.3333, 0.1682, 0.3287, 0.1618, 0.3281, 0.1573, 0.3333, 0.1682, 0.3281, 0.1573, 0.3292, 0.1573, 0.3333, 0.1682, 0.3292, 0.1573, 0.3309, 0.1572, 0.3333, 0.1682, 0.3309, 0.1572, 0.3337, 0.1573, 0.3333, 0.1682, 0.3337, 0.1573, 0.3365, 0.1573, 0.3333, 0.1682, 0.3365, 0.1573, 0.3387, 0.1573, 0.3333, 0.1682, 0.3387, 0.1573, 0.3408, 0.1572, 0.3333, 0.1682, 0.3408, 0.1572, 0.3426, 0.1573, 0.3333, 0.1682, 0.3426, 0.1573, 0.3448, 0.1573, 0.3333, 0.1682, 0.3448, 0.1573, 0.3442, 0.1618, 0.3333, 0.1682, 0.3442, 0.1618, 0.3423, 0.1656, 0.3333, 0.1682, 0.3423, 0.1656, 0.3397, 0.1682, 0.3333, 0.1682, 0.3397, 0.1682, 0.3365, 0.169, 0.3526, 0.168, 0.3474, 0.1672, 0.3429, 0.1646, 0.3526, 0.168, 0.3429, 0.1646, 0.3399, 0.1608, 0.3526, 0.168, 0.3399, 0.1608, 0.3389, 0.1563, 0.3526, 0.168, 0.3389, 0.1563, 0.3424, 0.1563, 0.3526, 0.168, 0.3424, 0.1563, 0.3454, 0.1563, 0.3526, 0.168, 0.3454, 0.1563, 0.3489, 0.1563, 0.3526, 0.168, 0.3489, 0.1563, 0.3526, 0.1563, 0.3526, 0.168, 0.3526, 0.1563, 0.3571, 0.1563, 0.3526, 0.168, 0.3571, 0.1563, 0.3618, 0.1563, 0.3526, 0.168, 0.3618, 0.1563, 0.3645, 0.1563, 0.3526, 0.168, 0.3645, 0.1563, 0.3663, 0.1563, 0.3526, 0.168, 0.3663, 0.1563, 0.3652, 0.1608, 0.3526, 0.168, 0.3652, 0.1608, 0.3622, 0.1646, 0.3526, 0.168, 0.3622, 0.1646, 0.3578, 0.1672, 0.3287, 0.0098, 0.3251, 0.0093, 0.3251, 0.0093, 0.3287, 0.0098, 0.3251, 0.0093, 0.3287, 0.0098, 0.3251, 0.0093, 0.3221, 0.0079, 0.3221, 0.0079, 0.3251, 0.0093, 0.3221, 0.0079, 0.3251, 0.0093, 0.3221, 0.0079, 0.3201, 0.0056, 0.3201, 0.0056, 0.3221, 0.0079, 0.3201, 0.0056, 0.3221, 0.0079, 0.3201, 0.0056, 0.3193, 0.003, 0.3193, 0.003, 0.3201, 0.0056, 0.3193, 0.003, 0.3201, 0.0056, 0.335, 0.0049, 0.3333, 0.0049, 0.3333, 0.0049, 0.335, 0.0049, 0.3333, 0.0049, 0.335, 0.0049, 0.3218, 0.003, 0.3238, 0.0029, 0.3238, 0.0029, 0.3218, 0.003, 0.3238, 0.0029, 0.3218, 0.003, 0.3317, 0.0049, 0.33, 0.0049, 0.33, 0.0049, 0.3317, 0.0049, 0.33, 0.0049, 0.3317, 0.0049, 0.33, 0.0049, 0.3281, 0.0049, 0.3281, 0.0049, 0.33, 0.0049, 0.3281, 0.0049, 0.33, 0.0049, 0.3281, 0.0049, 0.3259, 0.0049, 0.3259, 0.0049, 0.3281, 0.0049, 0.3259, 0.0049, 0.3281, 0.0049, 0.3259, 0.0049, 0.3235, 0.0049, 0.3235, 0.0049, 0.3259, 0.0049, 0.3235, 0.0049, 0.3259, 0.0049, 0.3235, 0.0049, 0.3222, 0.0049, 0.3222, 0.0049, 0.3235, 0.0049, 0.3222, 0.0049, 0.3235, 0.0049, 0.3222, 0.0049, 0.3213, 0.0049, 0.3213, 0.0049, 0.3222, 0.0049, 0.3213, 0.0049, 0.3222, 0.0049, 0.3213, 0.0049, 0.3218, 0.0068, 0.3218, 0.0068, 0.3213, 0.0049, 0.3218, 0.0068, 0.3213, 0.0049, 0.3218, 0.0068, 0.3233, 0.0084, 0.3233, 0.0084, 0.3218, 0.0068, 0.3233, 0.0084, 0.3218, 0.0068, 0.3233, 0.0084, 0.3255, 0.0095, 0.3255, 0.0095, 0.3233, 0.0084, 0.3255, 0.0095, 0.3233, 0.0084, 0.3255, 0.0095, 0.3281, 0.0098, 0.3281, 0.0098, 0.3255, 0.0095, 0.3281, 0.0098, 0.3255, 0.0095, 0.3281, 0.0098, 0.3308, 0.0095, 0.3308, 0.0095, 0.3281, 0.0098, 0.3308, 0.0095, 0.3282, 0.0098, 0.3308, 0.0095, 0.333, 0.0084, 0.333, 0.0084, 0.3308, 0.0095, 0.333, 0.0084, 0.3308, 0.0095, 0.333, 0.0084, 0.3345, 0.0068, 0.3345, 0.0068, 0.333, 0.0084, 0.3345, 0.0068, 0.333, 0.0084, 0.3345, 0.0068, 0.335, 0.0049, 0.335, 0.0049, 0.3345, 0.0068, 0.335, 0.0049, 0.3345, 0.0068, 0.3193, 0.003, 0.3218, 0.003, 0.3218, 0.003, 0.3193, 0.003, 0.3218, 0.003, 0.3193, 0.003, 0.3218, 0.003, 0.3238, 0.0029, 0.3238, 0.003, 0.3218, 0.003, 0.3238, 0.003, 0.3218, 0.003, 0.3317, 0.0049, 0.33, 0.0049, 0.33, 0.0049, 0.3317, 0.0049, 0.33, 0.0049, 0.3317, 0.0049, 0.3262, 0.003, 0.3287, 0.003, 0.3286, 0.003, 0.3262, 0.003, 0.3286, 0.003, 0.3262, 0.003, 0.3281, 0.0049, 0.3259, 0.0049, 0.3259, 0.0049, 0.3281, 0.0049, 0.3259, 0.0049, 0.3282, 0.0049, 0.3317, 0.003, 0.3349, 0.0029, 0.3349, 0.003, 0.3317, 0.003, 0.3349, 0.003, 0.3317, 0.003, 0.3349, 0.0029, 0.3367, 0.003, 0.3367, 0.003, 0.3349, 0.0029, 0.3367, 0.003, 0.3349, 0.003, 0.3367, 0.003, 0.338, 0.003, 0.338, 0.003, 0.3367, 0.003, 0.338, 0.003, 0.3367, 0.003, 0.338, 0.003, 0.3372, 0.0056, 0.3372, 0.0056, 0.338, 0.003, 0.3372, 0.0056, 0.338, 0.003, 0.3372, 0.0056, 0.3352, 0.0079, 0.3352, 0.0079, 0.3372, 0.0056, 0.3352, 0.0079, 0.3372, 0.0056, 0.3352, 0.0079, 0.3322, 0.0093, 0.3322, 0.0093, 0.3352, 0.0079, 0.3322, 0.0093, 0.3352, 0.0079, 0.3322, 0.0093, 0.3287, 0.0098, 0.3286, 0.0098, 0.3322, 0.0093, 0.3286, 0.0098, 0.3322, 0.0093, 0.3218, 0.0056, 0.3168, 0.0056, 0.3168, 0.0042, 0.3218, 0.0056, 0.3168, 0.0042, 0.3218, 0.0042, 0.3168, 0.0056, 0.3124, 0.0056, 0.3124, 0.0042, 0.3168, 0.0056, 0.3124, 0.0042, 0.3168, 0.0042, 0.3124, 0.0056, 0.3096, 0.0056, 0.3096, 0.0042, 0.3124, 0.0056, 0.3096, 0.0042, 0.3124, 0.0042, 0.3096, 0.0056, 0.3086, 0.0056, 0.3086, 0.0042, 0.3096, 0.0056, 0.3086, 0.0042, 0.3096, 0.0042, 0.3193, 0.003, 0.3218, 0.003, 0.3218, 0.003, 0.3193, 0.003, 0.3218, 0.003, 0.3193, 0.003, 0.3342, 0.0053, 0.3327, 0.0053, 0.3327, 0.0042, 0.3342, 0.0053, 0.3327, 0.0042, 0.3342, 0.0042, 0.3327, 0.0053, 0.3309, 0.0053, 0.3309, 0.0042, 0.3327, 0.0053, 0.3309, 0.0042, 0.3327, 0.0042, 0.3309, 0.0053, 0.3292, 0.0053, 0.3292, 0.0042, 0.3309, 0.0053, 0.3292, 0.0042, 0.3309, 0.0042, 0.3292, 0.0053, 0.3269, 0.0053, 0.3269, 0.0042, 0.3292, 0.0053, 0.3269, 0.0042, 0.3292, 0.0042, 0.3269, 0.0053, 0.3245, 0.0053, 0.3245, 0.0042, 0.3269, 0.0053, 0.3245, 0.0042, 0.3269, 0.0042, 0.3245, 0.0053, 0.3232, 0.0053, 0.3232, 0.0042, 0.3245, 0.0053, 0.3232, 0.0042, 0.3245, 0.0042, 0.3232, 0.0053, 0.3223, 0.0053, 0.3223, 0.0042, 0.3232, 0.0053, 0.3223, 0.0042, 0.3232, 0.0042, 0.335, 0.0056, 0.334, 0.0056, 0.334, 0.0042, 0.335, 0.0056, 0.334, 0.0042, 0.335, 0.0042, 0.334, 0.0056, 0.3312, 0.0056, 0.3312, 0.0042, 0.334, 0.0056, 0.3312, 0.0042, 0.334, 0.0042, 0.3312, 0.0056, 0.3268, 0.0056, 0.3268, 0.0042, 0.3312, 0.0056, 0.3268, 0.0042, 0.3312, 0.0042, 0.3268, 0.0056, 0.3218, 0.0056, 0.3218, 0.0042, 0.3268, 0.0056, 0.3218, 0.0042, 0.3268, 0.0042, 0.3218, 0.0042, 0.3168, 0.0042, 0.3168, 0.0039, 0.3218, 0.0042, 0.3168, 0.0039, 0.3218, 0.0039, 0.3308, 0.0095, 0.333, 0.0084, 0.333, 0.0084, 0.3308, 0.0095, 0.333, 0.0084, 0.3308, 0.0095, 0.333, 0.0084, 0.3345, 0.0068, 0.3345, 0.0068, 0.333, 0.0084, 0.3345, 0.0068, 0.333, 0.0084, 0.3096, 0.0042, 0.3086, 0.0042, 0.3086, 0.0039, 0.3096, 0.0042, 0.3086, 0.0039, 0.3096, 0.0039, 0.336, 0.0042, 0.3342, 0.0042, 0.3342, 0.0039, 0.336, 0.0042, 0.3342, 0.0039, 0.336, 0.0039, 0.3342, 0.0042, 0.3327, 0.0042, 0.3327, 0.0039, 0.3342, 0.0042, 0.3327, 0.0039, 0.3342, 0.0039, 0.3327, 0.0042, 0.3309, 0.0042, 0.3309, 0.0039, 0.3327, 0.0042, 0.3309, 0.0039, 0.3327, 0.0039, 0.3309, 0.0042, 0.3292, 0.0042, 0.3292, 0.0039, 0.3309, 0.0042, 0.3292, 0.0039, 0.3309, 0.0039, 0.3292, 0.0042, 0.3269, 0.0042, 0.3269, 0.0039, 0.3292, 0.0042, 0.3269, 0.0039, 0.3292, 0.0039, 0.3269, 0.0042, 0.3245, 0.0042, 0.3245, 0.0039, 0.3269, 0.0042, 0.3245, 0.0039, 0.3269, 0.0039, 0.3245, 0.0042, 0.3232, 0.0042, 0.3232, 0.0039, 0.3245, 0.0042, 0.3232, 0.0039, 0.3245, 0.0039, 0.3232, 0.0042, 0.3223, 0.0042, 0.3223, 0.0039, 0.3232, 0.0042, 0.3223, 0.0039, 0.3232, 0.0039, 0.335, 0.0042, 0.334, 0.0042, 0.334, 0.0039, 0.335, 0.0042, 0.334, 0.0039, 0.335, 0.0039, 0.334, 0.0042, 0.3312, 0.0042, 0.3312, 0.0039, 0.334, 0.0042, 0.3312, 0.0039, 0.334, 0.0039, 0.3312, 0.0042, 0.3268, 0.0042, 0.3268, 0.0039, 0.3312, 0.0042, 0.3268, 0.0039, 0.3312, 0.0039, 0.3268, 0.0042, 0.3218, 0.0042, 0.3218, 0.0039, 0.3268, 0.0042, 0.3218, 0.0039, 0.3268, 0.0039, 0.3255, 0.0095, 0.3233, 0.0084, 0.3218, 0.0068, 0.3255, 0.0095, 0.3218, 0.0068, 0.3213, 0.0049, 0.3255, 0.0095, 0.3213, 0.0049, 0.3222, 0.0049, 0.3255, 0.0095, 0.3222, 0.0049, 0.3235, 0.0049, 0.3255, 0.0095, 0.3235, 0.0049, 0.3259, 0.0049, 0.3255, 0.0095, 0.3259, 0.0049, 0.3281, 0.0049, 0.3255, 0.0095, 0.3281, 0.0049, 0.33, 0.0049, 0.3255, 0.0095, 0.33, 0.0049, 0.3317, 0.0049, 0.3255, 0.0095, 0.3317, 0.0049, 0.3333, 0.0049, 0.3255, 0.0095, 0.3333, 0.0049, 0.335, 0.0049, 0.3255, 0.0095, 0.335, 0.0049, 0.3345, 0.0068, 0.3255, 0.0095, 0.3345, 0.0068, 0.333, 0.0084, 0.3255, 0.0095, 0.333, 0.0084, 0.3308, 0.0095, 0.3255, 0.0095, 0.3308, 0.0095, 0.3281, 0.0098, 0.3286, 0.0098, 0.3251, 0.0093, 0.3221, 0.0079, 0.3286, 0.0098, 0.3221, 0.0079, 0.3201, 0.0056, 0.3286, 0.0098, 0.3201, 0.0056, 0.3193, 0.003, 0.3286, 0.0098, 0.3193, 0.003, 0.3218, 0.003, 0.3286, 0.0098, 0.3218, 0.003, 0.3238, 0.003, 0.3286, 0.0098, 0.3238, 0.003, 0.3262, 0.003, 0.3286, 0.0098, 0.3262, 0.003, 0.3286, 0.003, 0.3286, 0.0098, 0.3286, 0.003, 0.3317, 0.003, 0.3286, 0.0098, 0.3317, 0.003, 0.3349, 0.003, 0.3286, 0.0098, 0.3349, 0.003, 0.3367, 0.003, 0.3286, 0.0098, 0.3367, 0.003, 0.338, 0.003, 0.3286, 0.0098, 0.338, 0.003, 0.3372, 0.0056, 0.3286, 0.0098, 0.3372, 0.0056, 0.3352, 0.0079, 0.3286, 0.0098, 0.3352, 0.0079, 0.3322, 0.0093, 0.3819, 0.1661, 0.3775, 0.1661, 0.3775, 0.1553, 0.3819, 0.1661, 0.3775, 0.1553, 0.3819, 0.1553, 0.3775, 0.1661, 0.3687, 0.1661, 0.3687, 0.1553, 0.3775, 0.1661, 0.3687, 0.1553, 0.3775, 0.1553, 0.3687, 0.1661, 0.3643, 0.1661, 0.3643, 0.1553, 0.3687, 0.1661, 0.3643, 0.1553, 0.3687, 0.1553, 0.378, 0.1661, 0.3729, 0.1661, 0.3729, 0.1553, 0.378, 0.1661, 0.3729, 0.1553, 0.378, 0.1553, 0.3729, 0.1661, 0.3625, 0.1661, 0.3625, 0.1553, 0.3729, 0.1661, 0.3625, 0.1553, 0.3729, 0.1553, 0.3625, 0.1661, 0.3574, 0.1661, 0.3574, 0.1553, 0.3625, 0.1661, 0.3574, 0.1553, 0.3625, 0.1553, 0.3623, 0.1658, 0.3623, 0.1595, 0.3746, 0.1562, 0.3623, 0.1658, 0.3746, 0.1562, 0.3868, 0.1595, 0.3623, 0.1658, 0.3868, 0.1595, 0.3868, 0.1658, 0.3623, 0.1658, 0.3868, 0.1658, 0.3746, 0.169, 0.3853, 0.1651, 0.376, 0.1627, 0.376, 0.1578, 0.3853, 0.1651, 0.376, 0.1578, 0.3853, 0.1553, 0.3853, 0.1651, 0.3853, 0.1553, 0.3946, 0.1578, 0.3853, 0.1651, 0.3946, 0.1578, 0.3946, 0.1627, 0.3819, 0.1661, 0.3775, 0.1661, 0.3775, 0.1553, 0.3819, 0.1661, 0.3775, 0.1553, 0.3819, 0.1553, 0.3775, 0.1661, 0.3687, 0.1661, 0.3687, 0.1553, 0.3775, 0.1661, 0.3687, 0.1553, 0.3775, 0.1553, 0.3687, 0.1661, 0.3643, 0.1661, 0.3643, 0.1553, 0.3687, 0.1661, 0.3643, 0.1553, 0.3687, 0.1553, 0.378, 0.1661, 0.3729, 0.1661, 0.3729, 0.1553, 0.378, 0.1661, 0.3729, 0.1553, 0.378, 0.1553, 0.3729, 0.1661, 0.3625, 0.1661, 0.3625, 0.1553, 0.3729, 0.1661, 0.3625, 0.1553, 0.3729, 0.1553, 0.3625, 0.1661, 0.3574, 0.1661, 0.3574, 0.1553, 0.3625, 0.1661, 0.3574, 0.1553, 0.3625, 0.1553, 0.3623, 0.1658, 0.3623, 0.1595, 0.3746, 0.1562, 0.3623, 0.1658, 0.3746, 0.1562, 0.3868, 0.1595, 0.3623, 0.1658, 0.3868, 0.1595, 0.3868, 0.1658, 0.3623, 0.1658, 0.3868, 0.1658, 0.3746, 0.169, 0.3853, 0.1651, 0.376, 0.1627, 0.376, 0.1578, 0.3853, 0.1651, 0.376, 0.1578, 0.3853, 0.1553, 0.3853, 0.1651, 0.3853, 0.1553, 0.3946, 0.1578, 0.3853, 0.1651, 0.3946, 0.1578, 0.3946, 0.1627, 0.3819, 0.1661, 0.3775, 0.1661, 0.3775, 0.1553, 0.3819, 0.1661, 0.3775, 0.1553, 0.3819, 0.1553, 0.3775, 0.1661, 0.3687, 0.1661, 0.3687, 0.1553, 0.3775, 0.1661, 0.3687, 0.1553, 0.3775, 0.1553, 0.3687, 0.1661, 0.3643, 0.1661, 0.3643, 0.1553, 0.3687, 0.1661, 0.3643, 0.1553, 0.3687, 0.1553, 0.378, 0.1661, 0.3729, 0.1661, 0.3729, 0.1553, 0.378, 0.1661, 0.3729, 0.1553, 0.378, 0.1553, 0.3729, 0.1661, 0.3625, 0.1661, 0.3625, 0.1553, 0.3729, 0.1661, 0.3625, 0.1553, 0.3729, 0.1553, 0.3625, 0.1661, 0.3574, 0.1661, 0.3574, 0.1553, 0.3625, 0.1661, 0.3574, 0.1553, 0.3625, 0.1553, 0.3623, 0.1658, 0.3623, 0.1595, 0.3746, 0.1562, 0.3623, 0.1658, 0.3746, 0.1562, 0.3868, 0.1595, 0.3623, 0.1658, 0.3868, 0.1595, 0.3868, 0.1658, 0.3623, 0.1658, 0.3868, 0.1658, 0.3746, 0.169, 0.3853, 0.1651, 0.376, 0.1627, 0.376, 0.1578, 0.3853, 0.1651, 0.376, 0.1578, 0.3853, 0.1553, 0.3853, 0.1651, 0.3853, 0.1553, 0.3946, 0.1578, 0.3853, 0.1651, 0.3946, 0.1578, 0.3946, 0.1627, 0.3819, 0.1661, 0.3775, 0.1661, 0.3775, 0.1553, 0.3819, 0.1661, 0.3775, 0.1553, 0.3819, 0.1553, 0.3775, 0.1661, 0.3687, 0.1661, 0.3687, 0.1553, 0.3775, 0.1661, 0.3687, 0.1553, 0.3775, 0.1553, 0.3687, 0.1661, 0.3643, 0.1661, 0.3643, 0.1553, 0.3687, 0.1661, 0.3643, 0.1553, 0.3687, 0.1553, 0.378, 0.1661, 0.3729, 0.1661, 0.3729, 0.1553, 0.378, 0.1661, 0.3729, 0.1553, 0.378, 0.1553, 0.3729, 0.1661, 0.3625, 0.1661, 0.3625, 0.1553, 0.3729, 0.1661, 0.3625, 0.1553, 0.3729, 0.1553, 0.3625, 0.1661, 0.3574, 0.1661, 0.3574, 0.1553, 0.3625, 0.1661, 0.3574, 0.1553, 0.3625, 0.1553, 0.3623, 0.1658, 0.3623, 0.1595, 0.3746, 0.1562, 0.3623, 0.1658, 0.3746, 0.1562, 0.3868, 0.1595, 0.3623, 0.1658, 0.3868, 0.1595, 0.3868, 0.1658, 0.3623, 0.1658, 0.3868, 0.1658, 0.3746, 0.169, 0.3853, 0.1651, 0.376, 0.1627, 0.376, 0.1578, 0.3853, 0.1651, 0.376, 0.1578, 0.3853, 0.1553, 0.3853, 0.1651, 0.3853, 0.1553, 0.3946, 0.1578, 0.3853, 0.1651, 0.3946, 0.1578, 0.3946, 0.1627, 0.3819, 0.1661, 0.3775, 0.1661, 0.3775, 0.1553, 0.3819, 0.1661, 0.3775, 0.1553, 0.3819, 0.1553, 0.3775, 0.1661, 0.3687, 0.1661, 0.3687, 0.1553, 0.3775, 0.1661, 0.3687, 0.1553, 0.3775, 0.1553, 0.3687, 0.1661, 0.3643, 0.1661, 0.3643, 0.1553, 0.3687, 0.1661, 0.3643, 0.1553, 0.3687, 0.1553, 0.378, 0.1661, 0.3729, 0.1661, 0.3729, 0.1553, 0.378, 0.1661, 0.3729, 0.1553, 0.378, 0.1553, 0.3729, 0.1661, 0.3625, 0.1661, 0.3625, 0.1553, 0.3729, 0.1661, 0.3625, 0.1553, 0.3729, 0.1553, 0.3625, 0.1661, 0.3574, 0.1661, 0.3574, 0.1553, 0.3625, 0.1661, 0.3574, 0.1553, 0.3625, 0.1553, 0.3623, 0.1658, 0.3623, 0.1595, 0.3746, 0.1562, 0.3623, 0.1658, 0.3746, 0.1562, 0.3868, 0.1595, 0.3623, 0.1658, 0.3868, 0.1595, 0.3868, 0.1658, 0.3623, 0.1658, 0.3868, 0.1658, 0.3746, 0.169, 0.3853, 0.1651, 0.376, 0.1627, 0.376, 0.1578, 0.3853, 0.1651, 0.376, 0.1578, 0.3853, 0.1553, 0.3853, 0.1651, 0.3853, 0.1553, 0.3946, 0.1578, 0.3853, 0.1651, 0.3946, 0.1578, 0.3946, 0.1627, 0.337, 0.169, 0.3404, 0.1683, 0.3404, 0.1683, 0.337, 0.169, 0.3404, 0.1683, 0.337, 0.169, 0.3404, 0.1683, 0.3429, 0.1663, 0.3429, 0.1663, 0.3404, 0.1683, 0.3429, 0.1663, 0.3404, 0.1683, 0.3429, 0.1663, 0.3438, 0.1636, 0.3438, 0.1636, 0.3429, 0.1663, 0.3438, 0.1636, 0.3429, 0.1663, 0.3438, 0.1636, 0.3429, 0.1609, 0.3429, 0.1609, 0.3438, 0.1636, 0.3429, 0.1609, 0.3438, 0.1636, 0.3429, 0.1609, 0.3404, 0.1589, 0.3404, 0.1589, 0.3429, 0.1609, 0.3404, 0.1589, 0.3429, 0.1609, 0.3404, 0.1589, 0.337, 0.1582, 0.337, 0.1582, 0.3404, 0.1589, 0.337, 0.1582, 0.3404, 0.1589, 0.337, 0.1582, 0.3335, 0.1589, 0.3335, 0.1589, 0.337, 0.1582, 0.3335, 0.1589, 0.337, 0.1582, 0.3335, 0.1589, 0.331, 0.1609, 0.331, 0.1609, 0.3335, 0.1589, 0.331, 0.1609, 0.3335, 0.1589, 0.331, 0.1609, 0.3301, 0.1636, 0.3301, 0.1636, 0.331, 0.1609, 0.3301, 0.1636, 0.331, 0.1609, 0.3301, 0.1636, 0.331, 0.1663, 0.331, 0.1663, 0.3301, 0.1636, 0.331, 0.1663, 0.3301, 0.1636, 0.331, 0.1663, 0.3335, 0.1683, 0.3335, 0.1683, 0.331, 0.1663, 0.3335, 0.1683, 0.331, 0.1663, 0.3335, 0.1683, 0.337, 0.169, 0.337, 0.169, 0.3335, 0.1683, 0.337, 0.169, 0.3335, 0.1683, 0.3497, 0.162, 0.3485, 0.162, 0.3485, 0.1553, 0.3497, 0.162, 0.3485, 0.1553, 0.3497, 0.1553, 0.3485, 0.162, 0.3453, 0.162, 0.3453, 0.1553, 0.3485, 0.162, 0.3453, 0.1553, 0.3485, 0.1553, 0.3453, 0.162, 0.3409, 0.162, 0.3409, 0.1553, 0.3453, 0.162, 0.3409, 0.1553, 0.3453, 0.1553, 0.3409, 0.162, 0.3364, 0.162, 0.3364, 0.1553, 0.3409, 0.162, 0.3364, 0.1553, 0.3409, 0.1553, 0.3364, 0.162, 0.3332, 0.162, 0.3332, 0.1553, 0.3364, 0.162, 0.3332, 0.1553, 0.3364, 0.1553, 0.3332, 0.162, 0.332, 0.162, 0.332, 0.1553, 0.3332, 0.162, 0.332, 0.1553, 0.3332, 0.1553, 0.3565, 0.163, 0.3551, 0.163, 0.3551, 0.1572, 0.3565, 0.163, 0.3551, 0.1572, 0.3565, 0.1572, 0.3551, 0.163, 0.3514, 0.163, 0.3514, 0.1572, 0.3551, 0.163, 0.3514, 0.1572, 0.3551, 0.1572, 0.3514, 0.163, 0.3463, 0.163, 0.3463, 0.1572, 0.3514, 0.163, 0.3463, 0.1572, 0.3514, 0.1572, 0.3463, 0.163, 0.3411, 0.163, 0.3411, 0.1572, 0.3463, 0.163, 0.3411, 0.1572, 0.3463, 0.1572, 0.3411, 0.163, 0.3373, 0.163, 0.3373, 0.1572, 0.3411, 0.163, 0.3373, 0.1572, 0.3411, 0.1572, 0.3373, 0.163, 0.3359, 0.163, 0.3359, 0.1572, 0.3373, 0.163, 0.3359, 0.1572, 0.3373, 0.1572, 0.3335, 0.1683, 0.331, 0.1663, 0.3301, 0.1636, 0.3335, 0.1683, 0.3301, 0.1636, 0.331, 0.1609, 0.3335, 0.1683, 0.331, 0.1609, 0.3335, 0.1589, 0.3335, 0.1683, 0.3335, 0.1589, 0.337, 0.1582, 0.3335, 0.1683, 0.337, 0.1582, 0.3404, 0.1589, 0.3335, 0.1683, 0.3404, 0.1589, 0.3429, 0.1609, 0.3335, 0.1683, 0.3429, 0.1609, 0.3438, 0.1636, 0.3335, 0.1683, 0.3438, 0.1636, 0.3429, 0.1663, 0.3335, 0.1683, 0.3429, 0.1663, 0.3404, 0.1683, 0.3335, 0.1683, 0.3404, 0.1683, 0.337, 0.169, 0.3375, 0.169, 0.3342, 0.1685, 0.3319, 0.1668, 0.3375, 0.169, 0.3319, 0.1668, 0.3311, 0.1646, 0.3375, 0.169, 0.3311, 0.1646, 0.3319, 0.1624, 0.3375, 0.169, 0.3319, 0.1624, 0.3342, 0.1608, 0.3375, 0.169, 0.3342, 0.1608, 0.3375, 0.1602, 0.3375, 0.169, 0.3375, 0.1602, 0.3406, 0.1608, 0.3375, 0.169, 0.3406, 0.1608, 0.343, 0.1624, 0.3375, 0.169, 0.343, 0.1624, 0.3438, 0.1646, 0.3375, 0.169, 0.3438, 0.1646, 0.343, 0.1668, 0.3375, 0.169, 0.343, 0.1668, 0.3406, 0.1685, 0.3458, 0.0029, 0.3458, 0.0108, 0.3213, 0.0108, 0.3458, 0.0029, 0.3213, 0.0108, 0.3213, 0.0029, 0.3467, 0.0029, 0.3467, 0.0118, 0.3252, 0.0118, 0.3467, 0.0029, 0.3252, 0.0118, 0.3252, 0.0029, 0.3291, 0.002, 0.3516, 0.002, 0.3516, 0.0098, 0.3291, 0.002, 0.3516, 0.0098, 0.3291, 0.0098, 0.3281, 0.002, 0.3555, 0.002, 0.3555, 0.0108, 0.3281, 0.002, 0.3555, 0.0108, 0.3281, 0.0108, 0.3203, 0.0029, 0.3438, 0.0029, 0.3438, 0.0108, 0.3203, 0.0029, 0.3438, 0.0108, 0.3203, 0.0108, 0.3458, 0.0089, 0.3223, 0.0089, 0.3223, 0.0029, 0.3458, 0.0089, 0.3223, 0.0029, 0.3458, 0.0029])
me_mesh.use_remesh_preserve_volume = False
me_mesh.use_remesh_preserve_attributes = False
me_mesh.use_mirror_vertex_groups = False
me_mesh.update()

# ---- objects
ob_mesh = bpy.data.objects.new('Mesh', me_mesh)

# ---- transforms, parenting, visibility, modifiers, constraints
ob_mesh.location = (0.0, 0.0, 0.0)
ob_mesh.lock_rotations_4d = False
ob_mesh.empty_display_type = 'ARROWS'
ob_mesh.lineart.crease_threshold = 0.0

# ---- collection membership
col_collection_1.objects.link(ob_mesh)

# ---- scene / render settings (as saved in the file)
scene.frame_start = 1; scene.frame_end = 250; scene.frame_set(1)
scene.render.engine = 'BLENDER_EEVEE_NEXT'
scene.render.image_settings.file_format = 'JPEG'
scene.render.image_settings.color_mode = 'RGB'
scene.render.image_settings.compression = 90
scene.render.resolution_x = 800
scene.render.resolution_y = 600
scene.render.pixel_aspect_x = 100.0
scene.render.pixel_aspect_y = 100.0
scene.render.fps = 25
scene.render.dither_intensity = 0.0
scene.render.use_compositing = False
scene.render.use_sequencer = False
scene.render.bake_margin = 2
scene.render.bake_bias = 0.0
scene.render.use_stamp_time = False
scene.render.use_stamp_date = False
scene.render.use_stamp_frame = False
scene.render.use_stamp_camera = False
scene.render.use_stamp_scene = False
scene.render.use_stamp_filename = False
scene.render.use_stamp_render_time = False
scene.render.stamp_font_size = 0
scene.cycles.use_denoising = False
scene.cycles.samples = 10
scene.cycles.sampling_pattern = 'TABULATED_SOBOL'
scene.cycles.light_sampling_threshold = 0.0
scene.cycles.use_adaptive_sampling = False
scene.cycles.use_light_tree = False
scene.cycles.blur_glossy = 0.0
scene.cycles.volume_bounces = 1
scene.cycles.pixel_filter_type = 'GAUSSIAN'
scene.cycles.sample_clamp_indirect = 0.0
scene.view_settings.view_transform = 'Raw'
bpy.context.view_layer.update()

# ---- added for rendering (the .blend has no active camera): camera
cam_auto = bpy.data.cameras.new('AutoCamera')
cam_auto.lens = 50.0
cam_auto.sensor_width = 36.0
cam_auto.clip_end = 1000.0
ob_auto_camera = bpy.data.objects.new('AutoCamera', cam_auto)
scene.collection.objects.link(ob_auto_camera)
ob_auto_camera.location = (4.97119, -26.5281, 25.9758)
ob_auto_camera.rotation_euler = (1.09748, -7.21219e-08, 0.694738)
scene.camera = ob_auto_camera
bpy.context.view_layer.update()
